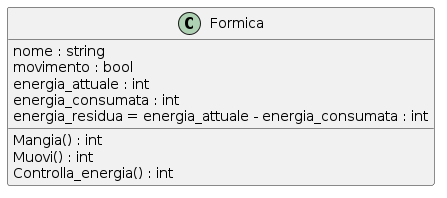

The diagram above was rendered by PlantUML. Its source (embedded in the PNG):
@startuml
'Il movimento come variabile
'booleana assume true se la
'formica cammina e false se non
'cammina.

'L'energia consumata è associata
'al movimento per determinare
'quanta energia è stata consumata.

'Muovi genera un valore casuale tra 0 e 3 e muove la formica,
'la formica si muove solo se c'è energia.

'Controlla_energia è un metodo che determina se la formica si
'può muovere oppure no. La stessa cosa vale per il metodo
'Mangia che si attiva solo se Controlla_energia non rileva
'nessuna energia nella formica.

'Il metodo Muovi si attiva solo se Controlla_energia determina che la
'formica abbia energia: se c'è n'è la formica si muove e viceversa.

class Formica {
  nome : string
  movimento : bool
  energia_attuale : int
  energia_consumata : int
  energia_residua = energia_attuale - energia_consumata : int
  Mangia() : int
  Muovi() : int
  Controlla_energia() : int
}
@enduml